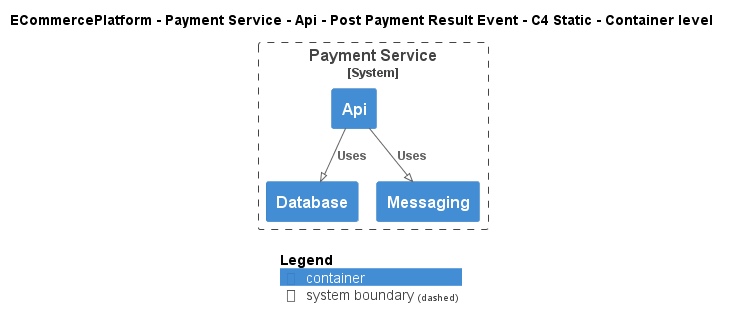

The diagram above was rendered by PlantUML. Its source (embedded in the PNG):
@startuml
!pragma layout smetana
!include ..\..\..\..\..\..\..\.c4s\C4_Container.puml

AddElementTag("c4interflow:lifecycle:new", $bgColor=green, $fontColor=#ffffff, $borderColor=green, $shadowing="False")
AddElementTag("c4interflow:lifecycle:changed", $bgColor=orange, $fontColor=#ffffff, $borderColor=orange, $shadowing="False")
AddElementTag("c4interflow:lifecycle:removed", $bgColor=red, $fontColor=#ffffff, $borderColor=red, $shadowing="False")

AddRelTag("c4interflow:lifecycle:new", $textColor=green, $lineColor=green)
AddRelTag("c4interflow:lifecycle:changed", $textColor=orange, $lineColor=orange)
AddRelTag("c4interflow:lifecycle:removed", $textColor=red, $lineColor=red)

SHOW_PERSON_PORTRAIT()
LAYOUT_TOP_DOWN()

skinparam linetype polyline

title ECommercePlatform - Payment Service - Api - Post Payment Result Event - C4 Static - Container level


System_Boundary(ECommercePlatform.SoftwareSystems.PaymentService, "Payment Service") {
    Container(ECommercePlatform.SoftwareSystems.PaymentService.Containers.Api, "Api", "", "")
    Container(ECommercePlatform.SoftwareSystems.PaymentService.Containers.Database, "Database", "", "")
    Container(ECommercePlatform.SoftwareSystems.PaymentService.Containers.Messaging, "Messaging", "", "")
}

Rel(ECommercePlatform.SoftwareSystems.PaymentService.Containers.Api, ECommercePlatform.SoftwareSystems.PaymentService.Containers.Database, "Uses")
Rel(ECommercePlatform.SoftwareSystems.PaymentService.Containers.Api, ECommercePlatform.SoftwareSystems.PaymentService.Containers.Messaging, "Uses")


SHOW_LEGEND()
@enduml